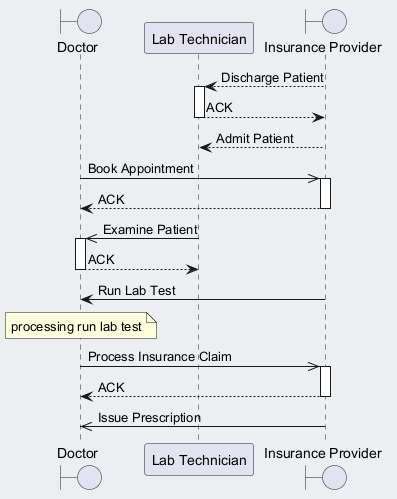

The diagram above was rendered by PlantUML. Its source (embedded in the PNG):
@startuml
skinparam backgroundColor #ECEFF1
skinparam classBackgroundColor #FFFFFF
skinparam classBorderColor #455A64
boundary "Doctor" as D
participant "Lab Technician" as LT
boundary "Insurance Provider" as IP
IP --> LT : Discharge Patient
activate LT
LT --> IP : ACK
deactivate LT
IP --> LT : Admit Patient
D ->> IP : Book Appointment
activate IP
IP --> D : ACK
deactivate IP
LT ->> D : Examine Patient
activate D
D --> LT : ACK
deactivate D
IP -> D : Run Lab Test
note over D : processing run lab test
D ->> IP : Process Insurance Claim
activate IP
IP --> D : ACK
deactivate IP
IP ->> D : Issue Prescription
@enduml